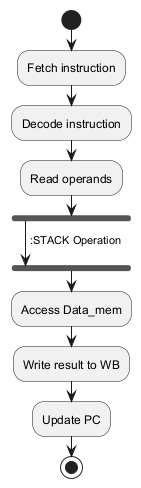

The diagram above was rendered by PlantUML. Its source (embedded in the PNG):
@startuml
start
:Fetch instruction;
:Decode instruction;
:Read operands;

fork
 -> :EXT_ALU Operation;
 -> :ALU Operation;
 -> :STACK Operation;
end fork

:Access Data_mem;
:Write result to WB;
:Update PC;
stop
@enduml